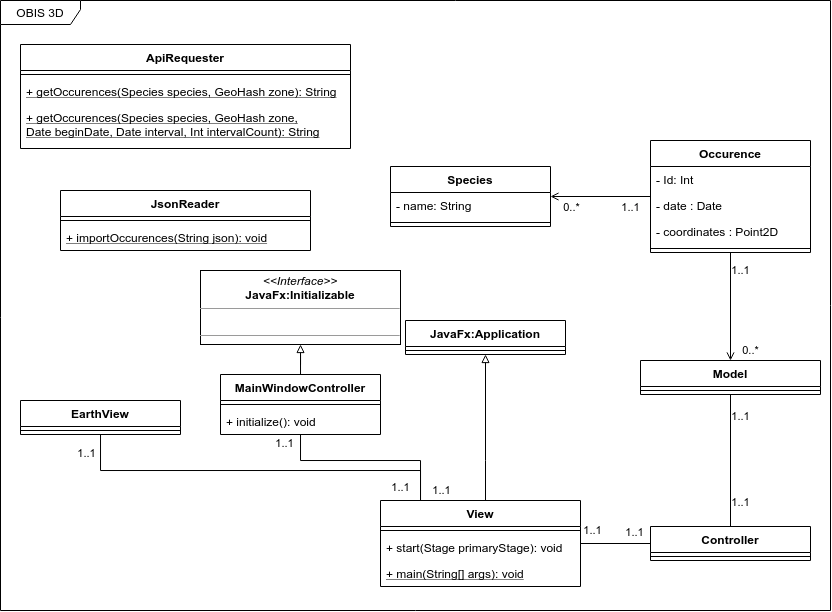

The diagram above was exported from draw.io. Its source (the exported page's mxGraphModel, read from the mxfile embedded in the PNG):
<mxGraphModel dx="981" dy="451" grid="1" gridSize="10" guides="1" tooltips="1" connect="1" arrows="1" fold="1" page="1" pageScale="1" pageWidth="850" pageHeight="1100" math="0" shadow="0">
  <root>
    <mxCell id="0" />
    <mxCell id="1" parent="0" />
    <mxCell id="LbYKAPplD6765M18fs38-33" value="OBIS 3D" style="shape=umlFrame;whiteSpace=wrap;html=1;width=80;height=24;" parent="1" vertex="1">
      <mxGeometry x="20" y="20" width="830" height="610" as="geometry" />
    </mxCell>
    <mxCell id="LbYKAPplD6765M18fs38-1" value="Model" style="swimlane;fontStyle=1;align=center;verticalAlign=top;childLayout=stackLayout;horizontal=1;startSize=26;horizontalStack=0;resizeParent=1;resizeParentMax=0;resizeLast=0;collapsible=1;marginBottom=0;" parent="1" vertex="1">
      <mxGeometry x="660" y="380" width="180" height="34" as="geometry" />
    </mxCell>
    <mxCell id="LbYKAPplD6765M18fs38-3" value="" style="line;strokeWidth=1;fillColor=none;align=left;verticalAlign=middle;spacingTop=-1;spacingLeft=3;spacingRight=3;rotatable=0;labelPosition=right;points=[];portConstraint=eastwest;" parent="LbYKAPplD6765M18fs38-1" vertex="1">
      <mxGeometry y="26" width="180" height="8" as="geometry" />
    </mxCell>
    <mxCell id="Jh5hy9RetcegnlMf8moV-1" style="edgeStyle=orthogonalEdgeStyle;rounded=0;orthogonalLoop=1;jettySize=auto;html=1;endArrow=open;endFill=0;" edge="1" parent="1" source="LbYKAPplD6765M18fs38-5" target="LbYKAPplD6765M18fs38-11">
      <mxGeometry relative="1" as="geometry" />
    </mxCell>
    <mxCell id="Jh5hy9RetcegnlMf8moV-3" value="1..1" style="edgeLabel;html=1;align=center;verticalAlign=middle;resizable=0;points=[];" vertex="1" connectable="0" parent="Jh5hy9RetcegnlMf8moV-1">
      <mxGeometry x="-0.6777" relative="1" as="geometry">
        <mxPoint x="-4" y="11" as="offset" />
      </mxGeometry>
    </mxCell>
    <mxCell id="Jh5hy9RetcegnlMf8moV-4" value="0..*" style="edgeLabel;html=1;align=center;verticalAlign=middle;resizable=0;points=[];" vertex="1" connectable="0" parent="Jh5hy9RetcegnlMf8moV-1">
      <mxGeometry x="0.7921" relative="1" as="geometry">
        <mxPoint x="10" y="11" as="offset" />
      </mxGeometry>
    </mxCell>
    <mxCell id="LbYKAPplD6765M18fs38-5" value="Occurence" style="swimlane;fontStyle=1;align=center;verticalAlign=top;childLayout=stackLayout;horizontal=1;startSize=26;horizontalStack=0;resizeParent=1;resizeParentMax=0;resizeLast=0;collapsible=1;marginBottom=0;" parent="1" vertex="1">
      <mxGeometry x="670" y="160" width="160" height="112" as="geometry" />
    </mxCell>
    <mxCell id="LbYKAPplD6765M18fs38-6" value="- Id: Int" style="text;strokeColor=none;fillColor=none;align=left;verticalAlign=top;spacingLeft=4;spacingRight=4;overflow=hidden;rotatable=0;points=[[0,0.5],[1,0.5]];portConstraint=eastwest;" parent="LbYKAPplD6765M18fs38-5" vertex="1">
      <mxGeometry y="26" width="160" height="26" as="geometry" />
    </mxCell>
    <mxCell id="LbYKAPplD6765M18fs38-15" value="- date : Date" style="text;strokeColor=none;fillColor=none;align=left;verticalAlign=top;spacingLeft=4;spacingRight=4;overflow=hidden;rotatable=0;points=[[0,0.5],[1,0.5]];portConstraint=eastwest;" parent="LbYKAPplD6765M18fs38-5" vertex="1">
      <mxGeometry y="52" width="160" height="26" as="geometry" />
    </mxCell>
    <mxCell id="LbYKAPplD6765M18fs38-10" value="- coordinates : Point2D" style="text;strokeColor=none;fillColor=none;align=left;verticalAlign=top;spacingLeft=4;spacingRight=4;overflow=hidden;rotatable=0;points=[[0,0.5],[1,0.5]];portConstraint=eastwest;" parent="LbYKAPplD6765M18fs38-5" vertex="1">
      <mxGeometry y="78" width="160" height="26" as="geometry" />
    </mxCell>
    <mxCell id="LbYKAPplD6765M18fs38-7" value="" style="line;strokeWidth=1;fillColor=none;align=left;verticalAlign=middle;spacingTop=-1;spacingLeft=3;spacingRight=3;rotatable=0;labelPosition=right;points=[];portConstraint=eastwest;" parent="LbYKAPplD6765M18fs38-5" vertex="1">
      <mxGeometry y="104" width="160" height="8" as="geometry" />
    </mxCell>
    <mxCell id="LbYKAPplD6765M18fs38-11" value="Species" style="swimlane;fontStyle=1;align=center;verticalAlign=top;childLayout=stackLayout;horizontal=1;startSize=26;horizontalStack=0;resizeParent=1;resizeParentMax=0;resizeLast=0;collapsible=1;marginBottom=0;" parent="1" vertex="1">
      <mxGeometry x="410" y="186" width="160" height="60" as="geometry" />
    </mxCell>
    <mxCell id="LbYKAPplD6765M18fs38-12" value="- name: String" style="text;strokeColor=none;fillColor=none;align=left;verticalAlign=top;spacingLeft=4;spacingRight=4;overflow=hidden;rotatable=0;points=[[0,0.5],[1,0.5]];portConstraint=eastwest;" parent="LbYKAPplD6765M18fs38-11" vertex="1">
      <mxGeometry y="26" width="160" height="26" as="geometry" />
    </mxCell>
    <mxCell id="LbYKAPplD6765M18fs38-13" value="" style="line;strokeWidth=1;fillColor=none;align=left;verticalAlign=middle;spacingTop=-1;spacingLeft=3;spacingRight=3;rotatable=0;labelPosition=right;points=[];portConstraint=eastwest;" parent="LbYKAPplD6765M18fs38-11" vertex="1">
      <mxGeometry y="52" width="160" height="8" as="geometry" />
    </mxCell>
    <mxCell id="LbYKAPplD6765M18fs38-20" value="ApiRequester" style="swimlane;fontStyle=1;align=center;verticalAlign=top;childLayout=stackLayout;horizontal=1;startSize=26;horizontalStack=0;resizeParent=1;resizeParentMax=0;resizeLast=0;collapsible=1;marginBottom=0;" parent="1" vertex="1">
      <mxGeometry x="40" y="64" width="330" height="104" as="geometry" />
    </mxCell>
    <mxCell id="LbYKAPplD6765M18fs38-22" value="" style="line;strokeWidth=1;fillColor=none;align=left;verticalAlign=middle;spacingTop=-1;spacingLeft=3;spacingRight=3;rotatable=0;labelPosition=right;points=[];portConstraint=eastwest;" parent="LbYKAPplD6765M18fs38-20" vertex="1">
      <mxGeometry y="26" width="330" height="8" as="geometry" />
    </mxCell>
    <mxCell id="LbYKAPplD6765M18fs38-23" value="+ getOccurences(Species species, GeoHash zone): String" style="text;strokeColor=none;fillColor=none;align=left;verticalAlign=top;spacingLeft=4;spacingRight=4;overflow=hidden;rotatable=0;points=[[0,0.5],[1,0.5]];portConstraint=eastwest;fontStyle=4" parent="LbYKAPplD6765M18fs38-20" vertex="1">
      <mxGeometry y="34" width="330" height="26" as="geometry" />
    </mxCell>
    <mxCell id="LbYKAPplD6765M18fs38-28" value="+ getOccurences(Species species, GeoHash zone,&#10;Date beginDate, Date interval, Int intervalCount): String" style="text;strokeColor=none;fillColor=none;align=left;verticalAlign=top;spacingLeft=4;spacingRight=4;overflow=hidden;rotatable=0;points=[[0,0.5],[1,0.5]];portConstraint=eastwest;fontStyle=4" parent="LbYKAPplD6765M18fs38-20" vertex="1">
      <mxGeometry y="60" width="330" height="44" as="geometry" />
    </mxCell>
    <mxCell id="LbYKAPplD6765M18fs38-24" value="JsonReader" style="swimlane;fontStyle=1;align=center;verticalAlign=top;childLayout=stackLayout;horizontal=1;startSize=26;horizontalStack=0;resizeParent=1;resizeParentMax=0;resizeLast=0;collapsible=1;marginBottom=0;" parent="1" vertex="1">
      <mxGeometry x="80" y="210" width="250" height="60" as="geometry" />
    </mxCell>
    <mxCell id="LbYKAPplD6765M18fs38-26" value="" style="line;strokeWidth=1;fillColor=none;align=left;verticalAlign=middle;spacingTop=-1;spacingLeft=3;spacingRight=3;rotatable=0;labelPosition=right;points=[];portConstraint=eastwest;" parent="LbYKAPplD6765M18fs38-24" vertex="1">
      <mxGeometry y="26" width="250" height="8" as="geometry" />
    </mxCell>
    <mxCell id="LbYKAPplD6765M18fs38-27" value="+ importOccurences(String json): void" style="text;strokeColor=none;fillColor=none;align=left;verticalAlign=top;spacingLeft=4;spacingRight=4;overflow=hidden;rotatable=0;points=[[0,0.5],[1,0.5]];portConstraint=eastwest;fontStyle=4" parent="LbYKAPplD6765M18fs38-24" vertex="1">
      <mxGeometry y="34" width="250" height="26" as="geometry" />
    </mxCell>
    <mxCell id="Jh5hy9RetcegnlMf8moV-6" style="edgeStyle=orthogonalEdgeStyle;rounded=0;orthogonalLoop=1;jettySize=auto;html=1;endArrow=open;endFill=0;" edge="1" parent="1" source="LbYKAPplD6765M18fs38-5" target="LbYKAPplD6765M18fs38-1">
      <mxGeometry relative="1" as="geometry">
        <mxPoint x="790" y="240" as="sourcePoint" />
        <mxPoint x="690" y="240" as="targetPoint" />
      </mxGeometry>
    </mxCell>
    <mxCell id="Jh5hy9RetcegnlMf8moV-7" value="1..1" style="edgeLabel;html=1;align=center;verticalAlign=middle;resizable=0;points=[];" vertex="1" connectable="0" parent="Jh5hy9RetcegnlMf8moV-6">
      <mxGeometry x="-0.6777" relative="1" as="geometry">
        <mxPoint x="10" as="offset" />
      </mxGeometry>
    </mxCell>
    <mxCell id="Jh5hy9RetcegnlMf8moV-8" value="0..*" style="edgeLabel;html=1;align=center;verticalAlign=middle;resizable=0;points=[];" vertex="1" connectable="0" parent="Jh5hy9RetcegnlMf8moV-6">
      <mxGeometry x="0.7921" relative="1" as="geometry">
        <mxPoint x="20" y="1" as="offset" />
      </mxGeometry>
    </mxCell>
    <mxCell id="Jh5hy9RetcegnlMf8moV-9" value="Controller" style="swimlane;fontStyle=1;align=center;verticalAlign=top;childLayout=stackLayout;horizontal=1;startSize=26;horizontalStack=0;resizeParent=1;resizeParentMax=0;resizeLast=0;collapsible=1;marginBottom=0;" vertex="1" parent="1">
      <mxGeometry x="670" y="546" width="160" height="34" as="geometry" />
    </mxCell>
    <mxCell id="Jh5hy9RetcegnlMf8moV-11" value="" style="line;strokeWidth=1;fillColor=none;align=left;verticalAlign=middle;spacingTop=-1;spacingLeft=3;spacingRight=3;rotatable=0;labelPosition=right;points=[];portConstraint=eastwest;" vertex="1" parent="Jh5hy9RetcegnlMf8moV-9">
      <mxGeometry y="26" width="160" height="8" as="geometry" />
    </mxCell>
    <mxCell id="Jh5hy9RetcegnlMf8moV-19" style="edgeStyle=orthogonalEdgeStyle;rounded=0;orthogonalLoop=1;jettySize=auto;html=1;endArrow=none;endFill=0;" edge="1" parent="1" source="LbYKAPplD6765M18fs38-1" target="Jh5hy9RetcegnlMf8moV-9">
      <mxGeometry relative="1" as="geometry">
        <mxPoint x="620" y="186" as="sourcePoint" />
        <mxPoint x="620" y="294" as="targetPoint" />
      </mxGeometry>
    </mxCell>
    <mxCell id="Jh5hy9RetcegnlMf8moV-20" value="1..1" style="edgeLabel;html=1;align=center;verticalAlign=middle;resizable=0;points=[];" vertex="1" connectable="0" parent="Jh5hy9RetcegnlMf8moV-19">
      <mxGeometry x="-0.6777" relative="1" as="geometry">
        <mxPoint x="10" as="offset" />
      </mxGeometry>
    </mxCell>
    <mxCell id="Jh5hy9RetcegnlMf8moV-21" value="1..1" style="edgeLabel;html=1;align=center;verticalAlign=middle;resizable=0;points=[];" vertex="1" connectable="0" parent="Jh5hy9RetcegnlMf8moV-19">
      <mxGeometry x="0.7921" relative="1" as="geometry">
        <mxPoint x="10" y="-11" as="offset" />
      </mxGeometry>
    </mxCell>
    <mxCell id="Jh5hy9RetcegnlMf8moV-23" value="EarthView" style="swimlane;fontStyle=1;align=center;verticalAlign=top;childLayout=stackLayout;horizontal=1;startSize=26;horizontalStack=0;resizeParent=1;resizeParentMax=0;resizeLast=0;collapsible=1;marginBottom=0;" vertex="1" parent="1">
      <mxGeometry x="40" y="420" width="160" height="34" as="geometry" />
    </mxCell>
    <mxCell id="Jh5hy9RetcegnlMf8moV-24" value="" style="line;strokeWidth=1;fillColor=none;align=left;verticalAlign=middle;spacingTop=-1;spacingLeft=3;spacingRight=3;rotatable=0;labelPosition=right;points=[];portConstraint=eastwest;" vertex="1" parent="Jh5hy9RetcegnlMf8moV-23">
      <mxGeometry y="26" width="160" height="8" as="geometry" />
    </mxCell>
    <mxCell id="Jh5hy9RetcegnlMf8moV-27" value="" style="edgeStyle=orthogonalEdgeStyle;rounded=0;orthogonalLoop=1;jettySize=auto;html=1;endArrow=block;endFill=0;" edge="1" parent="1" source="Jh5hy9RetcegnlMf8moV-28" target="Jh5hy9RetcegnlMf8moV-48">
      <mxGeometry relative="1" as="geometry">
        <mxPoint x="320" y="374" as="targetPoint" />
      </mxGeometry>
    </mxCell>
    <mxCell id="Jh5hy9RetcegnlMf8moV-28" value="MainWindowController" style="swimlane;fontStyle=1;align=center;verticalAlign=top;childLayout=stackLayout;horizontal=1;startSize=26;horizontalStack=0;resizeParent=1;resizeParentMax=0;resizeLast=0;collapsible=1;marginBottom=0;" vertex="1" parent="1">
      <mxGeometry x="240" y="394" width="160" height="60" as="geometry" />
    </mxCell>
    <mxCell id="Jh5hy9RetcegnlMf8moV-29" value="" style="line;strokeWidth=1;fillColor=none;align=left;verticalAlign=middle;spacingTop=-1;spacingLeft=3;spacingRight=3;rotatable=0;labelPosition=right;points=[];portConstraint=eastwest;" vertex="1" parent="Jh5hy9RetcegnlMf8moV-28">
      <mxGeometry y="26" width="160" height="8" as="geometry" />
    </mxCell>
    <mxCell id="Jh5hy9RetcegnlMf8moV-51" value="+ initialize(): void" style="text;strokeColor=none;fillColor=none;align=left;verticalAlign=top;spacingLeft=4;spacingRight=4;overflow=hidden;rotatable=0;points=[[0,0.5],[1,0.5]];portConstraint=eastwest;fontStyle=0" vertex="1" parent="Jh5hy9RetcegnlMf8moV-28">
      <mxGeometry y="34" width="160" height="26" as="geometry" />
    </mxCell>
    <mxCell id="Jh5hy9RetcegnlMf8moV-32" value="View" style="swimlane;fontStyle=1;align=center;verticalAlign=top;childLayout=stackLayout;horizontal=1;startSize=26;horizontalStack=0;resizeParent=1;resizeParentMax=0;resizeLast=0;collapsible=1;marginBottom=0;" vertex="1" parent="1">
      <mxGeometry x="400" y="520" width="200" height="86" as="geometry" />
    </mxCell>
    <mxCell id="Jh5hy9RetcegnlMf8moV-33" value="" style="line;strokeWidth=1;fillColor=none;align=left;verticalAlign=middle;spacingTop=-1;spacingLeft=3;spacingRight=3;rotatable=0;labelPosition=right;points=[];portConstraint=eastwest;" vertex="1" parent="Jh5hy9RetcegnlMf8moV-32">
      <mxGeometry y="26" width="200" height="8" as="geometry" />
    </mxCell>
    <mxCell id="Jh5hy9RetcegnlMf8moV-49" value="+ start(Stage primaryStage): void" style="text;strokeColor=none;fillColor=none;align=left;verticalAlign=top;spacingLeft=4;spacingRight=4;overflow=hidden;rotatable=0;points=[[0,0.5],[1,0.5]];portConstraint=eastwest;fontStyle=0" vertex="1" parent="Jh5hy9RetcegnlMf8moV-32">
      <mxGeometry y="34" width="200" height="26" as="geometry" />
    </mxCell>
    <mxCell id="Jh5hy9RetcegnlMf8moV-50" value="+ main(String[] args): void" style="text;strokeColor=none;fillColor=none;align=left;verticalAlign=top;spacingLeft=4;spacingRight=4;overflow=hidden;rotatable=0;points=[[0,0.5],[1,0.5]];portConstraint=eastwest;fontStyle=4" vertex="1" parent="Jh5hy9RetcegnlMf8moV-32">
      <mxGeometry y="60" width="200" height="26" as="geometry" />
    </mxCell>
    <mxCell id="Jh5hy9RetcegnlMf8moV-35" style="edgeStyle=orthogonalEdgeStyle;rounded=0;orthogonalLoop=1;jettySize=auto;html=1;endArrow=none;endFill=0;" edge="1" parent="1" source="Jh5hy9RetcegnlMf8moV-32" target="Jh5hy9RetcegnlMf8moV-9">
      <mxGeometry relative="1" as="geometry">
        <mxPoint x="470" y="440" as="sourcePoint" />
        <mxPoint x="470" y="636" as="targetPoint" />
      </mxGeometry>
    </mxCell>
    <mxCell id="Jh5hy9RetcegnlMf8moV-36" value="1..1" style="edgeLabel;html=1;align=center;verticalAlign=middle;resizable=0;points=[];" vertex="1" connectable="0" parent="Jh5hy9RetcegnlMf8moV-35">
      <mxGeometry x="-0.6777" relative="1" as="geometry">
        <mxPoint x="1" y="-13" as="offset" />
      </mxGeometry>
    </mxCell>
    <mxCell id="Jh5hy9RetcegnlMf8moV-37" value="1..1" style="edgeLabel;html=1;align=center;verticalAlign=middle;resizable=0;points=[];" vertex="1" connectable="0" parent="Jh5hy9RetcegnlMf8moV-35">
      <mxGeometry x="0.7921" relative="1" as="geometry">
        <mxPoint x="-9" y="-11" as="offset" />
      </mxGeometry>
    </mxCell>
    <mxCell id="Jh5hy9RetcegnlMf8moV-39" style="edgeStyle=orthogonalEdgeStyle;rounded=0;orthogonalLoop=1;jettySize=auto;html=1;endArrow=none;endFill=0;" edge="1" parent="1" source="Jh5hy9RetcegnlMf8moV-23" target="Jh5hy9RetcegnlMf8moV-32">
      <mxGeometry relative="1" as="geometry">
        <mxPoint x="135" y="630" as="sourcePoint" />
        <mxPoint x="505" y="630" as="targetPoint" />
        <Array as="points">
          <mxPoint x="120" y="490" />
          <mxPoint x="440" y="490" />
        </Array>
      </mxGeometry>
    </mxCell>
    <mxCell id="Jh5hy9RetcegnlMf8moV-40" value="1..1" style="edgeLabel;html=1;align=center;verticalAlign=middle;resizable=0;points=[];" vertex="1" connectable="0" parent="Jh5hy9RetcegnlMf8moV-39">
      <mxGeometry x="-0.6777" relative="1" as="geometry">
        <mxPoint x="-40" y="-17" as="offset" />
      </mxGeometry>
    </mxCell>
    <mxCell id="Jh5hy9RetcegnlMf8moV-41" value="1..1" style="edgeLabel;html=1;align=center;verticalAlign=middle;resizable=0;points=[];" vertex="1" connectable="0" parent="Jh5hy9RetcegnlMf8moV-39">
      <mxGeometry x="0.7921" relative="1" as="geometry">
        <mxPoint x="30" y="20" as="offset" />
      </mxGeometry>
    </mxCell>
    <mxCell id="Jh5hy9RetcegnlMf8moV-42" style="edgeStyle=orthogonalEdgeStyle;rounded=0;orthogonalLoop=1;jettySize=auto;html=1;endArrow=none;endFill=0;" edge="1" parent="1" source="Jh5hy9RetcegnlMf8moV-28" target="Jh5hy9RetcegnlMf8moV-32">
      <mxGeometry relative="1" as="geometry">
        <mxPoint x="130" y="464" as="sourcePoint" />
        <mxPoint x="440" y="510" as="targetPoint" />
        <Array as="points">
          <mxPoint x="320" y="480" />
          <mxPoint x="440" y="480" />
        </Array>
      </mxGeometry>
    </mxCell>
    <mxCell id="Jh5hy9RetcegnlMf8moV-43" value="1..1" style="edgeLabel;html=1;align=center;verticalAlign=middle;resizable=0;points=[];" vertex="1" connectable="0" parent="Jh5hy9RetcegnlMf8moV-42">
      <mxGeometry x="-0.6777" relative="1" as="geometry">
        <mxPoint x="-20" y="-17" as="offset" />
      </mxGeometry>
    </mxCell>
    <mxCell id="Jh5hy9RetcegnlMf8moV-44" value="1..1" style="edgeLabel;html=1;align=center;verticalAlign=middle;resizable=0;points=[];" vertex="1" connectable="0" parent="Jh5hy9RetcegnlMf8moV-42">
      <mxGeometry x="0.7921" relative="1" as="geometry">
        <mxPoint x="-20" y="6" as="offset" />
      </mxGeometry>
    </mxCell>
    <mxCell id="Jh5hy9RetcegnlMf8moV-45" value="JavaFx:Application" style="swimlane;fontStyle=1;align=center;verticalAlign=top;childLayout=stackLayout;horizontal=1;startSize=26;horizontalStack=0;resizeParent=1;resizeParentMax=0;resizeLast=0;collapsible=1;marginBottom=0;" vertex="1" parent="1">
      <mxGeometry x="425" y="340" width="160" height="34" as="geometry" />
    </mxCell>
    <mxCell id="Jh5hy9RetcegnlMf8moV-46" value="" style="line;strokeWidth=1;fillColor=none;align=left;verticalAlign=middle;spacingTop=-1;spacingLeft=3;spacingRight=3;rotatable=0;labelPosition=right;points=[];portConstraint=eastwest;" vertex="1" parent="Jh5hy9RetcegnlMf8moV-45">
      <mxGeometry y="26" width="160" height="8" as="geometry" />
    </mxCell>
    <mxCell id="Jh5hy9RetcegnlMf8moV-47" value="" style="edgeStyle=orthogonalEdgeStyle;rounded=0;orthogonalLoop=1;jettySize=auto;html=1;endArrow=block;endFill=0;" edge="1" parent="1" source="Jh5hy9RetcegnlMf8moV-32" target="Jh5hy9RetcegnlMf8moV-45">
      <mxGeometry relative="1" as="geometry">
        <mxPoint x="330" y="430" as="sourcePoint" />
        <mxPoint x="330" y="384" as="targetPoint" />
        <Array as="points">
          <mxPoint x="505" y="480" />
          <mxPoint x="505" y="480" />
        </Array>
      </mxGeometry>
    </mxCell>
    <mxCell id="Jh5hy9RetcegnlMf8moV-48" value="&lt;p style=&quot;margin: 0px ; margin-top: 4px ; text-align: center&quot;&gt;&lt;i&gt;&amp;lt;&amp;lt;Interface&amp;gt;&amp;gt;&lt;/i&gt;&lt;br&gt;&lt;b&gt;JavaFx:Initializable&lt;/b&gt;&lt;/p&gt;&lt;hr size=&quot;1&quot;&gt;&lt;p style=&quot;margin: 0px ; margin-left: 4px&quot;&gt;&lt;br&gt;&lt;/p&gt;&lt;hr size=&quot;1&quot;&gt;&lt;p style=&quot;margin: 0px ; margin-left: 4px&quot;&gt;&lt;br&gt;&lt;/p&gt;" style="verticalAlign=top;align=left;overflow=fill;fontSize=12;fontFamily=Helvetica;html=1;" vertex="1" parent="1">
      <mxGeometry x="220" y="290" width="200" height="74" as="geometry" />
    </mxCell>
  </root>
</mxGraphModel>